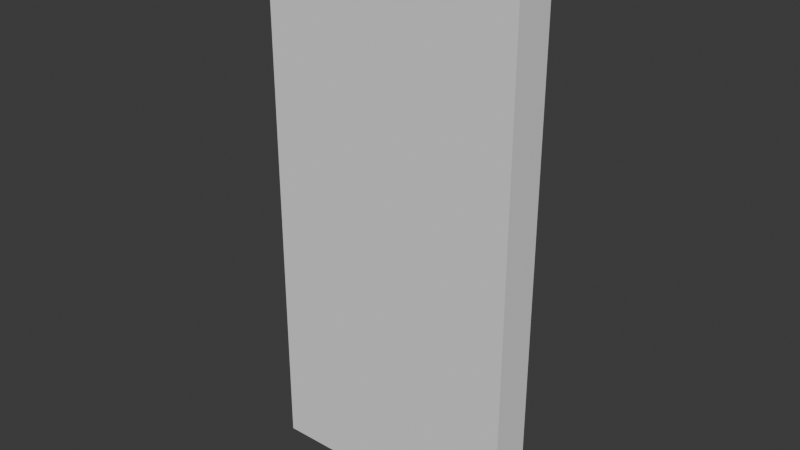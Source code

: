 # Source: Puerta.blend  (saved by Blender 4.5.90; exported with 4.5.12 LTS)
import bpy
from mathutils import Matrix  # noqa: F401  (used for matrix-valued properties, if any)

bpy.ops.wm.read_factory_settings(use_empty=True)
scene = bpy.context.scene
scene.name = 'Scene'

# ---- collections
col_collection = bpy.data.collections.new('Collection'); scene.collection.children.link(col_collection)

# ---- world
world_world = bpy.data.worlds.new('World'); scene.world = world_world
world_world.use_nodes = True; world_world.node_tree.nodes.clear()
_N = world_world.node_tree.nodes; _L = world_world.node_tree.links
n0 = _N.new('ShaderNodeOutputWorld'); n0.name = 'World Output'; n0.location = (200, 100)
n1 = _N.new('ShaderNodeBackground'); n1.name = 'Background'; n1.location = (-200, 100)
n1.inputs[0].default_value = (0.05088, 0.05088, 0.05088, 1.0)
_L.new(n1.outputs[0], n0.inputs[0])
n0.is_active_output = True
world_world.color = (0.05088, 0.05088, 0.05088)
world_world.sun_shadow_jitter_overblur = 0.0

# ---- meshes
me_cube_001 = bpy.data.meshes.new('Cube.001')
me_cube_001.from_pydata([(-1.0, -1.0, -1.0), (-1.0, 1.0, -1.0), (1.0, -1.0, -1.0), (1.0, 1.0, -1.0), (0.3333, 1.0, -1.0), (-0.3333, 1.0, -1.0), (-0.3333, 1.0, 3.239), (0.3333, 1.0, 3.239), (-0.3333, -1.0, -1.0), (0.3333, -1.0, -1.0), (0.3333, -1.0, 3.239), (-0.3333, -1.0, 3.239), (0.0, 1.0, -1.0), (0.0, 1.0, 3.258), (0.0, -1.0, -1.0), (0.0, -1.0, 3.258), (-0.6667, 1.0, -1.0), (-0.6667, -1.0, 3.164), (-0.6667, 1.0, 3.164), (-0.6667, -1.0, -1.0), (0.6667, 1.0, 3.164), (0.6667, -1.0, -1.0), (0.6667, 1.0, -1.0), (0.6667, -1.0, 3.164), (-0.904, -1.0, 3.065), (-1.0, -1.0, 2.921), (-0.9719, -1.0, 3.006), (-1.0, 1.0, 2.921), (-0.904, 1.0, 3.065), (-0.9719, 1.0, 3.006), (1.0, -1.0, 2.921), (0.904, -1.0, 3.065), (0.9719, -1.0, 3.006), (0.904, 1.0, 3.065), (1.0, 1.0, 2.921), (0.9719, 1.0, 3.006)], [], [(22, 3, 2, 21), (20, 7, 10, 23), (13, 6, 11, 15), (16, 5, 8, 19), (12, 4, 9, 14), (21, 23, 10, 9), (14, 15, 11, 8), (16, 18, 6, 5), (12, 13, 7, 4), (5, 6, 13, 12), (9, 10, 15, 14), (5, 12, 14, 8), (7, 13, 15, 10), (1, 16, 19, 0), (6, 18, 17, 11), (8, 11, 17, 19), (4, 22, 21, 9), (4, 7, 20, 22), (24, 28, 29, 26), (26, 29, 27, 25), (33, 31, 32, 35), (35, 32, 30, 34), (19, 17, 24, 26, 25, 0), (0, 25, 27, 1), (18, 28, 24, 17), (1, 27, 29, 28, 18, 16), (33, 20, 23, 31), (3, 34, 30, 2), (2, 30, 32, 31, 23, 21), (22, 20, 33, 35, 34, 3)])
_uv = me_cube_001.uv_layers.new(name='UVMap')
_uv.uv.foreach_set('vector', [0.3333, 0.5, 0.375, 0.5, 0.375, 0.75, 0.3333, 0.75, 0.6667, 0.5, 0.7083, 0.5, 0.7083, 0.75, 0.6667, 0.75, 0.75, 0.5, 0.7917, 0.5, 0.7917, 0.75, 0.75, 0.75, 0.1667, 0.5, 0.2083, 0.5, 0.2083, 0.75, 0.1667, 0.75, 0.25, 0.5, 0.2917, 0.5, 0.2917, 0.75, 0.25, 0.75, 0.375, 0.7917, 0.625, 0.7917, 0.625, 0.8333, 0.375, 0.8333, 0.375, 0.875, 0.625, 0.875, 0.625, 0.9167, 0.375, 0.9167, 0.375, 0.2917, 0.625, 0.2917, 0.625, 0.3333, 0.375, 0.3333, 0.375, 0.375, 0.625, 0.375, 0.625, 0.4167, 0.375, 0.4167, 0.375, 0.3333, 0.625, 0.3333, 0.625, 0.375, 0.375, 0.375, 0.375, 0.8333, 0.625, 0.8333, 0.625, 0.875, 0.375, 0.875, 0.2083, 0.5, 0.25, 0.5, 0.25, 0.75, 0.2083, 0.75, 0.7083, 0.5, 0.75, 0.5, 0.75, 0.75, 0.7083, 0.75, 0.125, 0.5, 0.1667, 0.5, 0.1667, 0.75, 0.125, 0.75, 0.7917, 0.5, 0.8333, 0.5, 0.8333, 0.75, 0.7917, 0.75, 0.375, 0.9167, 0.625, 0.9167, 0.625, 0.9583, 0.375, 0.9583, 0.2917, 0.5, 0.3333, 0.5, 0.3333, 0.75, 0.2917, 0.75, 0.375, 0.4167, 0.625, 0.4167, 0.625, 0.4583, 0.375, 0.4583, 0.863, 0.75, 0.863, 0.5, 0.875, 0.5, 0.875, 0.75, 0.625, 0.0, 0.6234, 0.2531, 0.6185, 0.25, 0.6185, 0.0, 0.6291, 0.492, 0.6291, 0.758, 0.6235, 0.7528, 0.6235, 0.4972, 0.6235, 0.4972, 0.6235, 0.7528, 0.6185, 0.75, 0.6185, 0.5, 0.375, 0.9583, 0.625, 0.9583, 0.625, 0.988, 0.6231, 0.9965, 0.6185, 1.0, 0.375, 1.0, 0.375, 0.0, 0.6185, 0.0, 0.6185, 0.25, 0.375, 0.25, 0.8333, 0.5, 0.863, 0.5, 0.863, 0.75, 0.8333, 0.75, 0.375, 0.25, 0.6185, 0.25, 0.6234, 0.2531, 0.625, 0.262, 0.625, 0.2917, 0.375, 0.2917, 0.6291, 0.492, 0.6667, 0.5, 0.6667, 0.75, 0.6291, 0.758, 0.375, 0.5, 0.6185, 0.5, 0.6185, 0.75, 0.375, 0.75, 0.375, 0.75, 0.6185, 0.75, 0.6235, 0.7528, 0.6291, 0.758, 0.625, 0.7917, 0.375, 0.7917, 0.375, 0.4583, 0.625, 0.4583, 0.6291, 0.492, 0.6235, 0.4972, 0.6185, 0.5, 0.375, 0.5])
me_cube_001.update()

# ---- objects
ob_empty = bpy.data.objects.new('Empty', None)
ob_cube = bpy.data.objects.new('Cube', me_cube_001)

# ---- transforms, parenting, visibility, modifiers, constraints
ob_empty.location = (-5.827, -3.513e-08, 0.2615)
ob_empty.rotation_euler = (1.571, -0.0, -0.0)
ob_empty.empty_display_type = 'IMAGE'
ob_empty.empty_display_size = 5.0
ob_empty.empty_image_depth = 'BACK'
ob_empty.show_empty_image_perspective = False
ob_empty.empty_image_side = 'FRONT'
ob_cube.location = (0.0, 0.0, 0.0)
ob_cube.scale = (1.813, 0.2941, 1.813)

# ---- collection membership
col_collection.objects.link(ob_empty)
col_collection.objects.link(ob_cube)

# ---- scene / render settings (as saved in the file)
scene.frame_start = 1; scene.frame_end = 250; scene.frame_set(1)
scene.render.engine = 'BLENDER_EEVEE_NEXT'
bpy.context.view_layer.update()

# ---- added for rendering (the .blend has no active camera and no usable light): camera, sun
cam_auto = bpy.data.cameras.new('AutoCamera')
cam_auto.lens = 50.0
cam_auto.sensor_width = 36.0
cam_auto.clip_end = 1000.0
ob_auto_camera = bpy.data.objects.new('AutoCamera', cam_auto)
scene.collection.objects.link(ob_auto_camera)
ob_auto_camera.location = (7.91068, -9.49282, 8.37576)
ob_auto_camera.rotation_euler = (1.09748, -7.21219e-08, 0.694738)
scene.camera = ob_auto_camera
light_auto_sun = bpy.data.lights.new('AutoSun', 'SUN')
light_auto_sun.energy = 3.0
light_auto_sun.angle = 0.0523599
ob_auto_sun = bpy.data.objects.new('AutoSun', light_auto_sun)
scene.collection.objects.link(ob_auto_sun)
ob_auto_sun.rotation_euler = (0.872665, 0.174533, 0.523599)
bpy.context.view_layer.update()
